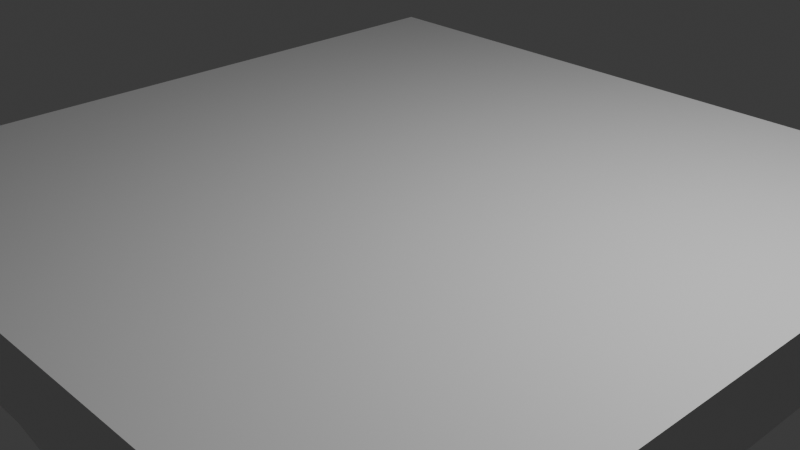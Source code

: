 # Source: platform02.blend  (saved by Blender 5.0.118; exported with 4.5.12 LTS)
import bpy
from mathutils import Matrix  # noqa: F401  (used for matrix-valued properties, if any)

bpy.ops.wm.read_factory_settings(use_empty=True)
scene = bpy.context.scene
scene.name = 'Scene'

# ---- collections
col_collection = bpy.data.collections.new('Collection'); scene.collection.children.link(col_collection)

# ---- materials (node trees are filled in below, after node groups)
mat_material = bpy.data.materials.new('Material')
mat_material.alpha_threshold = 0.0
mat_material.use_backface_culling_lightprobe_volume = False
mat_material.roughness = 0.5
mat_material.line_color = (0.0, 0.0, 0.0, 1.0)

# ---- material node trees
mat_material.use_nodes = True; mat_material.node_tree.nodes.clear()
_N = mat_material.node_tree.nodes; _L = mat_material.node_tree.links
n0 = _N.new('ShaderNodeOutputMaterial'); n0.name = 'Material Output'; n0.location = (200, 100)
n1 = _N.new('ShaderNodeBsdfPrincipled'); n1.name = 'Principled BSDF'; n1.location = (-200, 100)
_L.new(n1.outputs[0], n0.inputs[0])
n0.is_active_output = True

# ---- world
world_world = bpy.data.worlds.new('World'); scene.world = world_world
world_world.use_nodes = True; world_world.node_tree.nodes.clear()
_N = world_world.node_tree.nodes; _L = world_world.node_tree.links
n0 = _N.new('ShaderNodeOutputWorld'); n0.name = 'World Output'; n0.location = (200, 100)
n1 = _N.new('ShaderNodeBackground'); n1.name = 'Background'; n1.location = (-200, 100)
n1.inputs[0].default_value = (0.05088, 0.05088, 0.05088, 1.0)
_L.new(n1.outputs[0], n0.inputs[0])
n0.is_active_output = True
world_world.color = (0.05088, 0.05088, 0.05088)
world_world.sun_shadow_jitter_overblur = 0.0

# ---- cameras
cam_camera = bpy.data.cameras.new('Camera')
cam_camera.clip_end = 100.0
cam_camera.ortho_scale = 7.314

# ---- lights
light_light = bpy.data.lights.new('Light', 'POINT')
light_light.energy = 1000.0
light_light.shadow_soft_size = 0.1

# ---- meshes
me_cube = bpy.data.meshes.new('Cube')
me_cube.from_pydata([(1.0, 1.0, 1.0), (1.0, 1.0, -1.0), (1.0, -1.0, 1.0), (1.0, -1.0, -1.0), (-1.0, 1.0, 1.0), (-1.0, 1.0, -1.0), (-1.0, -1.0, 1.0), (-1.0, -1.0, -1.0), (-1.0, 0.5, -1.0), (-1.0, 0.0, -1.0), (-1.0, -0.3678, -3.901), (0.5, 1.0, -1.0), (0.0, 1.0, -1.0), (-0.5, 1.0, -1.0), (-0.5, -1.0, -1.0), (0.0, -1.0, -1.0), (0.5, -1.0, -1.0), (1.0, -0.5, -1.0), (1.0, 0.0, -1.0), (1.0, 0.5, -1.0), (-1.0, -0.7124, -3.671), (0.0, -0.1674, -3.453), (0.0, 0.0, -1.0), (0.0, -0.3678, -3.901), (0.0, -0.7124, -3.671), (0.5, 0.0, -1.0), (0.6901, -0.3607, -1.0), (0.6295, -0.8842, -5.432), (0.9381, -0.8101, -3.808), (0.9381, -0.6158, -3.808), (0.6376, -0.6106, -5.432), (0.1004, -0.1322, -3.901), (0.1004, -0.3678, -3.901), (0.5, -0.1322, -3.901), (0.5, -0.3678, -3.901), (0.1004, -0.8678, -3.901), (-1.0, -0.1674, -3.453), (-1.0, -0.8562, -2.335), (0.0, -0.8562, -2.335), (-0.5, -0.8562, -2.335)], [], [(0, 4, 6, 2), (3, 2, 6, 7, 14, 15, 16), (7, 6, 4, 5, 8, 9), (26, 17, 29, 30), (1, 0, 2, 3, 17, 18, 19), (5, 4, 0, 1, 11, 12, 13), (23, 26, 16, 15, 38, 24), (10, 23, 24, 20), (22, 21, 36, 9), (21, 23, 10, 36), (22, 25, 33, 31), (37, 39, 38, 15, 14, 7), (17, 26, 25, 18), (30, 29, 28, 27), (17, 3, 28, 29), (3, 16, 27, 28), (31, 33, 34, 32), (25, 26, 34, 33), (23, 32, 35, 15, 38, 24), (23, 21, 22, 31, 32), (27, 16, 15, 35), (26, 30, 34), (34, 30, 32), (27, 35, 32, 30), (20, 37, 7, 9, 36, 10), (20, 24, 38, 39, 37)])
_uv = me_cube.uv_layers.new(name='UVMap')
_uv.uv.foreach_set('vector', [0.625, 0.5, 0.875, 0.5, 0.875, 0.75, 0.625, 0.75, 0.375, 0.75, 0.625, 0.75, 0.625, 1.0, 0.375, 1.0, 0.375, 0.9375, 0.375, 0.875, 0.375, 0.8125, 0.375, 0.0, 0.625, 0.0, 0.625, 0.25, 0.375, 0.25, 0.375, 0.1875, 0.375, 0.125, 0.3125, 0.6875, 0.375, 0.6875, 0.375, 0.6875, 0.3125, 0.6875, 0.375, 0.5, 0.625, 0.5, 0.625, 0.75, 0.375, 0.75, 0.375, 0.6875, 0.375, 0.625, 0.375, 0.5625, 0.375, 0.25, 0.625, 0.25, 0.625, 0.5, 0.375, 0.5, 0.375, 0.4375, 0.375, 0.375, 0.375, 0.3125, 0.25, 0.6875, 0.3125, 0.6875, 0.3125, 0.75, 0.25, 0.75, 0.25, 0.7216, 0.25, 0.6932, 0.1928, 0.73, 0.25, 0.6875, 0.25, 0.6932, 0.1943, 0.7649, 0.0, 0.0, 0.0, 0.0, 0.0, 0.0, 0.0, 0.0, 0.25, 0.6534, 0.25, 0.6875, 0.25, 0.7827, 0.25, 0.7492, 0.25, 0.625, 0.3125, 0.625, 0.3125, 0.625, 0.25, 0.625, 0.0, 0.0, 0.0, 0.0, 0.0, 0.0, 0.0, 0.0, 0.0, 0.0, 0.0, 0.0, 0.375, 0.6875, 0.3125, 0.6875, 0.3125, 0.625, 0.375, 0.625, 0.3125, 0.6875, 0.375, 0.6875, 0.375, 0.75, 0.3125, 0.75, 0.375, 0.6875, 0.375, 0.75, 0.375, 0.75, 0.375, 0.6875, 0.375, 0.75, 0.375, 0.8125, 0.375, 0.8125, 0.375, 0.75, 0.25, 0.625, 0.3125, 0.625, 0.3125, 0.6875, 0.25, 0.6875, 0.3125, 0.625, 0.3125, 0.6875, 0.3125, 0.6875, 0.3125, 0.625, 0.25, 0.6875, 0.25, 0.6875, 0.25, 0.6875, 0.25, 0.6875, 0.25, 0.6904, 0.25, 0.6932, 0.25, 0.6875, 0.25, 0.6534, 0.25, 0.625, 0.25, 0.625, 0.25, 0.6875, 0.375, 0.8125, 0.375, 0.8125, 0.25, 0.6875, 0.25, 0.6875, 0.3125, 0.6875, 0.3125, 0.6875, 0.3125, 0.6875, 0.3125, 0.6875, 0.3125, 0.6875, 0.25, 0.6875, 0.375, 0.8125, 0.25, 0.6875, 0.25, 0.6875, 0.3125, 0.6875, 0.375, 0.02844, 0.375, 0.01422, 0.375, 0.0, 0.375, 0.125, 0.375, 0.09656, 0.375, 0.0625, 0.0, 0.0, 0.0, 0.0, 0.0, 0.0, 0.0, 0.0, 0.0, 0.0])
me_cube.materials.append(mat_material)
me_cube.use_mirror_vertex_groups = False
me_cube.update()

# ---- objects
ob_cube = bpy.data.objects.new('Cube', me_cube)
ob_light = bpy.data.objects.new('Light', light_light)
ob_camera = bpy.data.objects.new('Camera', cam_camera)

# ---- transforms, parenting, visibility, modifiers, constraints
ob_cube.location = (0.0, 0.0, 0.0)
ob_cube.scale = (4.176, 4.176, 0.4125)
ob_cube.lock_rotations_4d = False
ob_cube.empty_display_type = 'ARROWS'
ob_cube.lineart.crease_threshold = 0.0
ob_light.location = (4.076, 1.005, 5.904)
ob_light.rotation_euler = (0.6503, 0.05522, 1.866)
ob_light.lock_rotations_4d = False
ob_light.empty_display_type = 'ARROWS'
ob_light.color = (0.0, 0.0, 0.0, 0.0)
ob_light.lineart.crease_threshold = 0.0
ob_camera.location = (7.359, -6.926, 4.958)
ob_camera.rotation_euler = (1.109, 0.0, 0.8149)
ob_camera.lock_rotations_4d = False
ob_camera.empty_display_type = 'ARROWS'
ob_camera.color = (0.0, 0.0, 0.0, 0.0)
ob_camera.display_type = 'WIRE'
ob_camera.lineart.crease_threshold = 0.0

# ---- collection membership
col_collection.objects.link(ob_cube)
col_collection.objects.link(ob_light)
col_collection.objects.link(ob_camera)

# ---- scene / render settings (as saved in the file)
scene.camera = ob_camera
scene.frame_start = 1; scene.frame_end = 250; scene.frame_set(1)
scene.render.engine = 'BLENDER_EEVEE_NEXT'
scene.render.bake_bias = 0.0
scene.render.bake_samples = 0
scene.cycles.sampling_pattern = 'TABULATED_SOBOL'
scene.eevee.use_volume_custom_range = False
bpy.context.view_layer.update()
